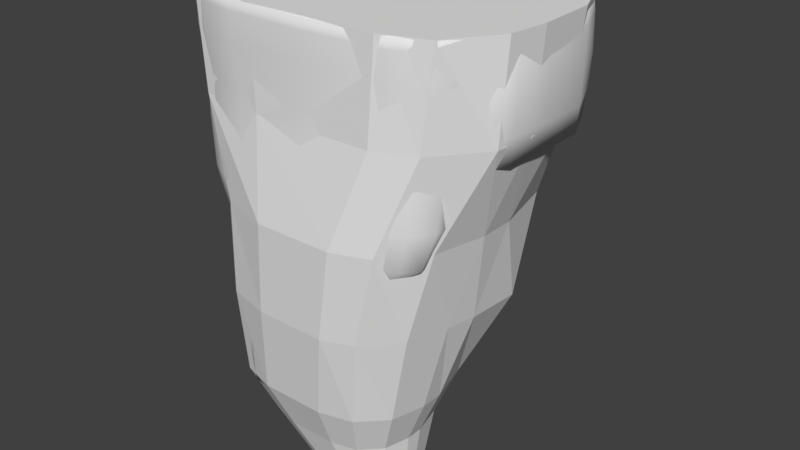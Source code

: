 # Source: RockPillarImproved.blend  (saved by Blender 2.79.0; exported with 4.5.12 LTS)
import bpy
from mathutils import Matrix  # noqa: F401  (used for matrix-valued properties, if any)

bpy.ops.wm.read_factory_settings(use_empty=True)
scene = bpy.context.scene
scene.name = 'Scene'

# ---- collections
col_collection_1 = bpy.data.collections.new('Collection 1'); scene.collection.children.link(col_collection_1)

# ---- world
world_world = bpy.data.worlds.new('World'); scene.world = world_world
world_world.color = (0.05088, 0.05088, 0.05088)
world_world.use_sun_shadow = False
world_world.sun_shadow_jitter_overblur = 0.0
world_world.cycles.sampling_method = 'MANUAL'

# ---- meshes
me_cube_014 = bpy.data.meshes.new('Cube.014')
me_cube_014.from_pydata([(1.235, -1.355, -10.73), (0.4031, -2.189, -10.73), (1.124, -1.773, -10.73), (0.8191, -2.078, -10.73), (1.899, -3.018, -2.623e-06), (3.77, -0.6646, -2.623e-06), (2.916, -2.666, -2.623e-06), (3.655, -1.565, -2.623e-06), (1.752, -3.055, -2.142), (3.631, -0.6929, -2.142), (2.655, -2.701, -2.142), (3.514, -1.598, -2.142), (1.007, -3.386, -4.283), (2.872, -0.9924, -4.283), (1.853, -3.066, -4.283), (2.599, -2.189, -4.283), (0.5986, -3.274, -6.425), (2.3, -1.309, -6.425), (1.307, -3.014, -6.425), (2.034, -2.3, -6.425), (1.746, -1.365, -8.575), (0.167, -2.945, -8.578), (1.534, -2.157, -8.575), (0.9557, -2.735, -8.576), (-0.3897, -2.191, -10.73), (-1.236, -1.332, -10.73), (-0.8285, -2.077, -10.73), (-1.128, -1.764, -10.73), (-3.634, -0.7652, -2.623e-06), (-1.138, -3.051, -2.623e-06), (-3.231, -2.341, -2.623e-06), (-2.77, -2.849, -2.623e-06), (-1.347, -2.947, -8.577), (-2.931, -1.316, -8.581), (-2.135, -2.723, -8.58), (-2.717, -2.128, -8.581), (-1.039, -3.274, -6.425), (-3.083, -1.251, -6.425), (-2.061, -3.01, -6.425), (-2.809, -2.272, -6.425), (-0.8306, -3.386, -4.283), (-3.64, -0.9218, -4.283), (-1.969, -3.056, -4.283), (-3.044, -2.154, -4.283), (-3.654, -0.754, -2.142), (-1.006, -3.085, -2.142), (-3.024, -2.372, -2.142), (-2.581, -2.884, -2.142), (-1.234, -0.7723, -10.74), (-0.4906, -0.02262, -10.73), (-1.132, -0.3961, -10.74), (-0.8713, -0.1231, -10.73), (-1.37, 3.288, -2.623e-06), (-3.476, 1.424, -2.608e-06), (-2.804, 2.797, -2.623e-06), (-3.128, 2.287, -2.623e-06), (-1.223, 2.795, -2.142), (-3.519, 1.14, -2.142), (-2.66, 2.44, -2.142), (-3.067, 1.999, -2.142), (-1.112, 2.806, -4.283), (-3.41, 0.6695, -4.283), (-2.141, 2.52, -4.283), (-3.055, 1.738, -4.283), (-1.313, 1.838, -6.425), (-3.083, 0.0679, -6.425), (-2.198, 1.601, -6.425), (-2.846, 0.9532, -6.425), (-2.927, -0.2675, -8.58), (-1.548, 1.151, -8.575), (-2.737, 0.4376, -8.58), (-2.229, 0.9547, -8.579), (0.2183, -0.02521, -10.73), (1.237, -1.069, -10.73), (0.7328, -0.1651, -10.73), (1.106, -0.5473, -10.73), (3.732, 0.7196, -2.623e-06), (0.7532, 3.307, -2.623e-06), (3.3, 1.753, -2.623e-06), (2.573, 2.698, -2.623e-06), (3.593, 0.4324, -2.142), (0.6033, 2.814, -2.142), (3.159, 1.471, -2.142), (2.428, 2.417, -2.142), (2.872, -0.1738, -4.283), (0.6407, 2.806, -4.283), (2.532, 1.316, -4.283), (1.855, 2.407, -4.283), (2.445, -0.6309, -6.425), (0.3941, 1.838, -6.425), (2.528, 0.6038, -6.425), (1.628, 1.508, -6.425), (-0.1955, 1.147, -8.577), (1.748, -0.8225, -8.575), (0.78, 0.8854, -8.576), (1.492, 0.1644, -8.575), (0.1258, -2.538, -9.632), (0.7212, -2.38, -9.633), (1.156, -1.945, -9.633), (1.315, -1.351, -9.633), (-1.009, -2.543, -9.636), (-1.62, -2.38, -9.637), (-2.057, -1.936, -9.642), (-2.22, -1.32, -9.643), (-1.155, 0.5438, -9.642), (-1.689, 0.4003, -9.641), (-2.072, 0.01269, -9.645), (-2.217, -0.5233, -9.644), (1.316, -0.9453, -9.633), (1.128, -0.2051, -9.635), (0.5943, 0.3387, -9.637), (-0.1417, 0.5387, -9.638), (2.865, -0.9035, -2.615e-06), (2.796, 0.6239, -2.615e-06), (1.32, -1.015, -2.615e-06), (1.132, 0.9397, -2.611e-06), (-1.241, -1.045, -2.619e-06), (-1.381, 1.135, -2.608e-06), (-2.665, -0.9418, -2.615e-06), (-2.691, 1.402, -2.604e-06), (0.6016, -0.5232, -10.72), (0.7682, -1.187, -10.72), (0.8192, -1.588, -10.72), (-0.1591, -0.5382, -10.72), (0.07896, -1.232, -10.71), (0.2067, -1.699, -10.72), (-0.7812, -0.5983, -10.72), (-0.7136, -1.268, -10.71), (-0.6404, -1.759, -10.73)], [], [(64, 60, 85, 89), (44, 28, 53, 57), (60, 56, 81, 85), (84, 80, 9, 13), (8, 4, 29, 45), (69, 64, 89, 92), (80, 76, 5, 9), (93, 88, 17, 20), (88, 84, 13, 17), (56, 52, 77, 81), (33, 37, 65, 68), (37, 41, 61, 65), (41, 44, 57, 61), (96, 21, 32, 100), (21, 16, 36, 32), (16, 12, 40, 36), (12, 8, 45, 40), (96, 1, 3, 97), (97, 3, 2, 98), (98, 2, 0, 99), (4, 8, 10, 6), (6, 10, 11, 7), (7, 11, 9, 5), (8, 12, 14, 10), (10, 14, 15, 11), (11, 15, 13, 9), (12, 16, 18, 14), (14, 18, 19, 15), (15, 19, 17, 13), (16, 21, 23, 18), (18, 23, 22, 19), (19, 22, 20, 17), (75, 120, 72, 74), (45, 29, 31, 47), (47, 31, 30, 46), (46, 30, 28, 44), (100, 32, 34, 101), (101, 34, 35, 102), (102, 35, 33, 103), (32, 36, 38, 34), (34, 38, 39, 35), (35, 39, 37, 33), (36, 40, 42, 38), (38, 42, 43, 39), (39, 43, 41, 37), (40, 45, 47, 42), (42, 47, 46, 43), (43, 46, 44, 41), (108, 93, 20, 99), (104, 49, 51, 105), (105, 51, 50, 106), (106, 50, 48, 107), (52, 56, 58, 54), (54, 58, 59, 55), (55, 59, 57, 53), (56, 60, 62, 58), (58, 62, 63, 59), (59, 63, 61, 57), (60, 64, 66, 62), (62, 66, 67, 63), (63, 67, 65, 61), (64, 69, 71, 66), (66, 71, 70, 67), (67, 70, 68, 65), (103, 33, 68, 107), (108, 73, 75, 109), (109, 75, 74, 110), (110, 74, 72, 111), (76, 80, 82, 78), (78, 82, 83, 79), (79, 83, 81, 77), (80, 84, 86, 82), (82, 86, 87, 83), (83, 87, 85, 81), (84, 88, 90, 86), (86, 90, 91, 87), (87, 91, 89, 85), (88, 93, 95, 90), (90, 95, 94, 91), (91, 94, 92, 89), (104, 69, 92, 111), (49, 104, 111, 72), (94, 110, 111, 92), (95, 109, 110, 94), (93, 108, 109, 95), (25, 103, 107, 48), (70, 106, 107, 68), (71, 105, 106, 70), (69, 104, 105, 71), (73, 108, 99, 0), (27, 102, 103, 25), (26, 101, 102, 27), (24, 100, 101, 26), (22, 98, 99, 20), (23, 97, 98, 22), (21, 96, 97, 23), (1, 96, 100, 24), (5, 112, 6, 7), (112, 114, 4, 6), (114, 116, 29, 4), (116, 118, 31, 29), (118, 28, 30, 31), (76, 113, 112, 5), (113, 115, 114, 112), (115, 117, 116, 114), (117, 119, 118, 116), (119, 53, 28, 118), (78, 79, 113, 76), (79, 77, 115, 113), (77, 52, 117, 115), (52, 54, 119, 117), (54, 55, 53, 119), (120, 123, 49, 72), (123, 126, 51, 49), (126, 48, 50, 51), (73, 121, 120, 75), (121, 124, 123, 120), (124, 127, 126, 123), (127, 25, 48, 126), (0, 122, 121, 73), (122, 125, 124, 121), (125, 128, 127, 124), (128, 27, 25, 127), (2, 3, 122, 0), (3, 1, 125, 122), (1, 24, 128, 125), (24, 26, 27, 128)])
me_cube_014.use_remesh_preserve_volume = False
me_cube_014.use_remesh_preserve_attributes = False
me_cube_014.use_mirror_vertex_groups = False
me_cube_014.update()
me_cube_005 = bpy.data.meshes.new('Cube.005')
me_cube_005.from_pydata([(1.083, 0.6142, -6.461), (1.322, -0.07768, -6.471), (1.489, 0.1882, -6.336), (0.7256, -1.745, -3.292), (0.5058, -1.645, -4.836), (0.5161, 1.341, -3.26), (0.3943, 1.312, -4.813), (2.321, 1.1, -3.543), (1.813, 1.102, -5.084), (1.131, -1.689, -2.037), (2.61, 1.124, -2.279), (0.8439, 1.327, -2.005), (1.16, 1.215, -6.324), (0.4546, 0.0003377, -6.181), (1.026, 1.877, -4.968), (1.308, 1.744, -3.396), (1.11, -2.198, -4.99), (1.595, -2.087, -3.427), (1.974, -2.048, -2.167), (1.623, 1.749, -2.137), (0.7184, -1.48, -6.273), (0.6351, 1.281, -6.253), (2.115, -0.9161, -5.116), (1.723, -1.899, -5.078), (2.643, -0.9957, -3.579), (2.26, -1.811, -3.527), (2.593, -1.808, -2.263), (2.959, -1.022, -2.315), (0.4114, -1.533, -5.559), (1.441, -1.116, -6.349), (0.3127, 1.274, -5.538), (1.131, -1.517, -6.344), (1.645, 1.098, -5.754), (0.5423, -1.803, -4.047), (0.3915, 1.354, -4.017), (2.033, 1.113, -4.311), (1.453, 1.671, -5.037), (1.826, 1.566, -3.477), (0.3515, -0.188, -4.799), (0.5077, -0.2132, -3.258), (0.7616, -2.161, -4.91), (1.15, -2.152, -3.356), (1.241, -1.707, -1.829), (0.932, 1.373, -1.797), (0.8262, -0.2161, -2.004), (2.622, 1.16, -2.067), (1.151, 1.777, -2.06), (2.52, 1.115, -2.834), (0.9464, -1.704, -2.584), (0.6696, 1.341, -2.552), (1.301, -1.393, -6.348), (1.518, -0.5863, -6.345), (0.633, 1.836, -4.881), (0.8359, 1.786, -3.317), (1.538, -2.097, -2.099), (2.13, 1.59, -2.215), (1.645, 1.776, -1.927), (1.99, -2.052, -1.956), (1.311, -2.193, -4.188), (0.9398, -2.05, -5.74), (1.114, 1.793, -4.161), (0.9002, 1.823, -5.715), (0.8858, 1.315, -6.308), (1.854, -2.054, -2.718), (1.507, 1.755, -2.688), (0.9302, -1.527, -6.33), (1.85, -0.8228, -5.773), (1.949, -1.546, -5.103), (1.488, -1.855, -5.77), (2.382, -1.015, -4.349), (2.507, -1.542, -3.56), (1.998, -1.901, -4.291), (2.815, -1.556, -2.296), (2.977, -1.036, -2.103), (2.595, -1.856, -2.05), (2.499, -1.795, -2.818), (2.869, -1.01, -2.871), (1.379, 0.8478, -6.331), (1.455, -2.098, -5.043), (0.4875, 0.949, -6.188), (2.084, 0.09339, -5.107), (1.96, -1.966, -3.482), (2.616, 0.04992, -3.574), (2.932, 0.04757, -2.31), (2.317, -1.945, -2.22), (1.233, -2.027, -5.762), (2.724, -1.54, -2.851), (2.823, -1.607, -2.083), (2.207, -1.606, -4.326), (1.709, -1.497, -5.774), (1.021, 1.791, -2.609), (2.324, -1.984, -2.008), (0.5626, -1.096, -6.204), (0.5279, 1.773, -5.632), (0.6638, 1.818, -4.076), (2.357, 0.04095, -4.343), (2.952, 0.07374, -2.098), (1.201, 1.797, -1.851), (2.212, -1.939, -2.773), (2.142, 1.634, -2.004), (0.9195, -0.2011, -1.798), (1.57, -2.094, -1.89), (0.8935, -2.241, -4.113), (0.6322, -1.995, -5.658), (0.3762, -0.2416, -4.013), (0.28, -0.05895, -5.531), (1.632, 1.616, -4.245), (1.313, 1.664, -5.74), (2.841, 0.04789, -2.865), (1.677, -2.071, -4.246), (0.6557, -0.2179, -2.551), (1.813, 0.2198, -5.76), (1.405, -2.113, -2.648), (2.029, 1.583, -2.768), (0.6651, -0.2069, -6.383), (0.8206, -1.171, -6.428), (0.7545, 0.6349, -6.419), (1.296, -0.9609, -6.465), (1.08, -1.23, -6.49), (1.19, -1.161, -6.484), (1.345, -0.5801, -6.459), (0.9159, 0.6962, -6.453), (0.9727, -1.225, -6.473), (1.232, 0.3589, -6.467), (0.6609, 0.3836, -6.383), (0.7299, -0.8611, -6.39), (1.032, 0.2662, -6.555), (1.178, -0.1568, -6.567), (0.7903, -0.3075, -6.511), (0.8738, -0.9648, -6.515), (0.7955, 0.3383, -6.514), (1.171, -0.8317, -6.569), (1.039, -0.973, -6.576), (1.117, -0.9903, -6.575), (1.198, -0.5332, -6.558), (0.9036, 0.3427, -6.548), (0.9703, -0.951, -6.551), (1.144, 0.1325, -6.558), (0.7747, 0.1312, -6.507), (0.8273, -0.7549, -6.503), (1.042, -0.04315, -6.571), (0.9052, 0.05999, -6.558), (1.053, -0.4349, -6.574), (0.9167, -0.3615, -6.559), (1.041, -0.7531, -6.586), (0.9306, -0.7262, -6.554), (1.461, -1.404, -1.86), (1.229, 0.9822, -1.835), (2.538, 0.8183, -2.043), (1.785, 1.307, -1.934), (2.064, -1.675, -1.958), (2.792, -0.8867, -2.07), (2.521, -1.523, -2.03), (2.692, -1.329, -2.055), (2.316, -1.622, -1.998), (2.777, -0.02477, -2.066), (1.415, 1.321, -1.876), (2.171, 1.193, -1.994), (1.149, -0.2394, -1.836), (1.738, -1.706, -1.907), (1.692, -1.019, -1.898), (1.541, 0.4777, -1.883), (2.419, 0.3801, -2.012), (1.957, 0.687, -1.945), (2.109, -1.193, -1.959), (2.544, -0.6982, -2.03), (2.391, -1.097, -2.004), (2.5, -0.9754, -2.02), (2.265, -1.159, -1.984), (2.547, -0.1514, -2.027), (1.724, 0.6981, -1.908), (2.196, 0.6149, -1.982), (1.414, -0.2873, -1.883), (1.907, -1.213, -1.927), (-0.759, -2.211, -10.69), (-1.312, -1.666, -10.7), (-1.88, -1.489, -8.35), (-1.315, -2.042, -8.35), (-1.727, -1.71, -9.534), (-1.166, -2.261, -9.533), (0.1157, -0.02489, -10.7), (0.8848, -0.8247, -10.69), (0.7992, -0.1752, -8.35), (0.01304, 0.6369, -8.35), (0.1968, 0.4369, -9.534), (0.9771, -0.3719, -9.532), (-1.31, -0.936, -10.7), (-0.397, -0.02222, -10.7), (-1.04, -0.2898, -10.7), (-0.9616, 0.6371, -8.35), (-1.88, -0.2889, -8.35), (-1.611, 0.3659, -8.35), (-1.727, -0.484, -9.534), (-0.8078, 0.44, -9.535), (-1.457, 0.1694, -9.535), (0.8773, -1.182, -10.69), (-0.1522, -2.207, -10.69), (0.5729, -1.907, -10.69), (-0.2431, -2.042, -8.35), (0.7991, -0.9977, -8.35), (0.4939, -1.736, -8.35), (0.9696, -1.221, -9.533), (-0.0675, -2.257, -9.533), (0.6646, -1.954, -9.532), (-0.5854, -0.1897, -8.354), (-0.466, -1.315, -8.354), (-0.155, -0.8045, -10.7), (-0.2476, -1.511, -10.7), (-1.283, -2.227, -8.94), (-1.878, -1.644, -8.941), (0.9658, -0.2428, -8.94), (0.1385, 0.6133, -8.941), (-0.9062, 0.6133, -8.942), (-1.591, 0.3275, -8.942), (-1.876, -0.3626, -8.942), (-0.1358, -2.227, -8.939), (0.6415, -1.904, -8.939), (0.9644, -1.126, -8.939), (-0.9121, -2.153, -10.14), (-1.431, -1.643, -10.14), (0.8429, -0.6361, -10.13), (0.1214, 0.1127, -10.14), (-0.5756, 0.1128, -10.14), (-1.176, -0.1372, -10.14), (-1.427, -0.7408, -10.14), (-0.1256, -2.153, -10.13), (0.5556, -1.871, -10.13), (0.8405, -1.19, -10.13), (-3.343, 1.151, -1.263), (-3.159, 1.543, -0.05099), (0.8286, -0.3018, -2.193), (0.3736, -1.201, -2.219), (0.7448, -1.079, -2.164), (0.7084, -1.252, -0.05099), (1.237, -0.543, -0.05099), (1.082, -1.044, -0.05099), (0.2384, 2.957, -2.229), (0.762, 1.887, -2.179), (0.6603, 2.852, -2.193), (1.237, 2.616, -0.05099), (0.7084, 3.325, -0.05099), (1.082, 3.117, -0.05099), (-0.5963, -1.088, -2.047), (-2.11, -1.081, -1.587), (-2.043, -1.059, -0.05099), (-0.1054, -1.059, -0.05099), (-3.033, -1.16, -1.304), (-3.444, -0.3388, -1.289), (-3.386, -1.222, -1.212), (-3.472, -0.9698, -1.26), (-3.381, -0.5859, -0.05099), (-2.887, -1.18, -0.05099), (-3.315, -0.9092, -0.05099), (-3.134, -1.127, -0.05099), (-2.921, 2.141, -1.482), (-1.79, 2.68, -1.753), (-0.6364, 2.872, -2.045), (-0.3139, 3.316, -0.05099), (-1.445, 3.283, -0.05099), (-2.634, 2.845, -0.05099), (-3.336, 1.417, -0.3989), (-3.49, 1.458, -0.8515), (1.22, 2.545, -0.7195), (1.113, 2.545, -1.582), (0.9521, 3.065, -1.582), (1.059, 3.065, -0.7195), (0.5641, 3.28, -1.582), (0.671, 3.28, -0.7195), (0.671, -1.468, -0.7193), (0.5641, -1.468, -1.582), (0.9521, -1.252, -1.582), (1.059, -1.252, -0.7193), (1.113, -0.7326, -1.582), (1.22, -0.7326, -0.7193), (-2.184, -1.268, -0.4809), (-2.291, -1.268, -1.066), (-0.2801, -1.268, -1.582), (-0.1732, -1.268, -0.7193), (-3.166, -1.394, -0.8515), (-3.059, -1.394, -0.3973), (-3.315, -1.338, -0.394), (-3.422, -1.338, -0.8515), (-3.503, -1.113, -0.3938), (-3.61, -1.113, -0.8515), (-3.571, -0.7771, -0.3943), (-3.678, -0.7771, -0.8515), (-2.786, 2.773, -0.4719), (-2.893, 2.773, -1.034), (-1.56, 3.236, -0.5478), (-1.654, 3.224, -1.217), (-0.3896, 3.27, -0.6301), (-0.4965, 3.27, -1.399), (-2.496, 1.287, -0.05099), (0.1884, -0.6615, -0.05099), (0.5558, -0.169, -0.05099), (0.4482, -0.5173, -0.05099), (0.5558, 2.026, -0.05099), (0.1884, 2.519, -0.05099), (0.4482, 2.374, -0.05099), (-1.724, -0.5274, -0.05099), (-0.3771, -0.5274, -0.05099), (-2.653, -0.1989, -0.05099), (-2.31, -0.612, -0.05099), (-2.607, -0.4236, -0.05099), (-2.481, -0.5748, -0.05099), (-0.5233, 2.514, -0.05099), (-1.328, 2.52, -0.05099), (-2.121, 2.184, -0.05099), (-2.875, 0.4476, -1.56), (-1.981, 1.286, -1.843), (-0.681, 1.654, -2.162), (0.2628, 1.804, -2.328), (-3.009, -0.6175, -1.486), (-2.061, -0.2965, -1.801), (-0.6596, -0.1672, -2.191), (0.3661, -0.2677, -2.359), (0.943, -2.67, -5.272), (-0.02902, -2.864, -5.232), (0.2964, -2.984, -5.058), (-2.563, -1.372, -1.766), (-2.187, -1.645, -3.71), (2.371, -1.373, -1.766), (2.038, -1.69, -3.71), (1.871, -2.966, -1.765), (1.595, -3.098, -3.701), (-2.617, -1.335, -0.2506), (2.075, -2.985, -0.2497), (2.544, -1.335, -0.2493), (1.653, -2.733, -5.108), (0.1229, -2.01, -5.109), (2.796, -2.375, -3.722), (2.959, -2.169, -1.765), (-3.033, -2.232, -3.72), (-3.169, -2.115, -1.764), (-3.287, -2.102, -0.2508), (3.205, -2.16, -0.2503), (-1.818, -2.195, -5.144), (1.773, -2.248, -5.141), (-1.23, -3.191, -3.692), (-2.59, -2.811, -3.714), (-1.488, -3.048, -1.765), (-2.769, -2.702, -1.764), (-2.921, -2.701, -0.2488), (-1.603, -3.068, -0.2505), (-1.857, -1.783, -4.554), (-1.394, -2.88, -5.079), (1.796, -1.824, -4.553), (-1.895, -2.579, -5.132), (1.476, -3.061, -4.502), (-2.517, -1.448, -2.637), (2.207, -1.464, -2.639), (1.725, -3.016, -2.646), (2.441, -2.793, -3.716), (2.642, -2.618, -1.765), (-0.09357, -1.567, -3.689), (-0.1064, -1.272, -1.766), (-2.968, -1.881, -3.714), (-3.241, -1.712, -1.765), (-2.648, -1.341, -0.03188), (2.621, -1.342, -0.03188), (-0.08944, -1.23, -0.2505), (2.138, -2.968, -0.03188), (3.286, -1.695, -0.2505), (2.055, -3.008, -0.8286), (-2.638, -1.312, -0.8288), (2.563, -1.313, -0.829), (-1.745, -2.74, -5.104), (-0.7116, -2.974, -5.061), (2.779, -1.964, -3.717), (3.058, -1.72, -1.766), (-3.342, -1.687, -0.2508), (2.898, -2.625, -0.2493), (3.251, -2.153, -0.03188), (-3.294, -2.092, -0.03188), (-3.153, -2.141, -2.643), (-2.566, -2.269, -4.62), (2.812, -2.228, -2.643), (2.467, -2.414, -4.604), (1.8, -2.487, -5.145), (-3.294, -2.102, -0.8282), (3.21, -2.16, -0.8288), (-1.895, -2.394, -5.156), (-1.032, -3.147, -4.483), (-2.107, -3.036, -3.706), (-2.35, -2.78, -4.546), (-1.453, -3.103, -2.644), (-2.354, -2.906, -1.764), (-2.751, -2.727, -2.645), (-2.505, -2.916, -0.2487), (-1.625, -3.047, -0.03188), (-3.001, -2.675, -0.03188), (-2.897, -2.725, -0.8284), (-1.582, -3.094, -0.8286), (1.161, -2.915, -5.075), (-2.874, -2.548, -3.724), (1.353, -2.087, -5.11), (0.1753, -3.206, -3.682), (-3.0, -2.439, -1.764), (0.183, -3.079, -1.765), (0.2249, -3.101, -0.2502), (-3.136, -2.432, -0.2496), (-2.556, -2.54, -4.586), (-2.476, -2.942, -0.8285), (-2.59, -2.89, -0.03188), (-2.323, -2.942, -2.645), (-1.899, -2.997, -4.508), (3.306, -1.682, -0.8289), (-3.2, -2.412, -0.03188), (-1.309, -2.059, -5.11), (2.428, -2.06, -4.598), (2.881, -1.784, -2.641), (0.119, -3.133, -2.645), (0.2708, -3.086, -0.03188), (3.32, -1.694, -0.03188), (-3.123, -2.445, -0.8282), (2.975, -2.613, -0.03188), (-0.06508, -1.247, -0.03188), (-3.336, -1.686, -0.03188), (-3.197, -1.755, -2.64), (-2.473, -1.978, -4.603), (-0.1722, -1.359, -2.638), (0.06625, -1.729, -4.552), (2.508, -2.674, -2.644), (2.233, -2.785, -4.551), (0.2225, -3.127, -0.8286), (-2.991, -2.464, -2.644), (-0.09127, -1.205, -0.8291), (0.3239, -3.16, -4.477), (-3.363, -1.674, -0.8284), (2.881, -2.637, -0.8287), (-0.1591, -2.214, -5.275), (-1.474, -2.324, -5.283), (1.031, -2.343, -5.31), (-1.211, -2.785, -5.221), (-1.571, -2.577, -5.291), (-1.471, -2.681, -5.259), (-0.7003, -2.844, -5.201), (1.087, -2.512, -5.304), (-1.577, -2.473, -5.302), (0.5677, -2.796, -5.243), (0.6883, -2.228, -5.297), (-1.057, -2.244, -5.269), (0.4767, -2.623, -5.382), (-0.124, -2.752, -5.376), (-0.3115, -2.345, -5.404), (-1.224, -2.399, -5.368), (0.6245, -2.385, -5.408), (-1.073, -2.705, -5.368), (-1.256, -2.57, -5.398), (-1.269, -2.642, -5.373), (-0.6429, -2.738, -5.336), (0.6233, -2.501, -5.421), (-1.234, -2.5, -5.396), (0.2691, -2.721, -5.349), (0.3023, -2.357, -5.381), (-0.9545, -2.358, -5.384), (0.04733, -2.622, -5.405), (0.2042, -2.49, -5.42), (-0.51, -2.613, -5.402), (-0.4026, -2.479, -5.438), (-0.9617, -2.587, -5.417), (-0.9274, -2.473, -5.419), (-2.145, -1.548, -0.03188), (1.938, -1.549, -0.03188), (1.566, -2.797, -0.03188), (2.448, -2.172, -0.03188), (-2.652, -2.125, -0.03188), (-1.356, -2.857, -0.03188), (-2.423, -2.572, -0.03188), (-2.103, -2.737, -0.03188), (-2.578, -2.37, -0.03188), (0.1168, -2.887, -0.03188), (2.498, -1.819, -0.03188), (2.227, -2.525, -0.03188), (-0.1474, -1.476, -0.03188), (-2.682, -1.813, -0.03188), (-1.506, -1.805, -0.03188), (1.055, -1.805, -0.03188), (0.8315, -2.585, -0.03188), (1.385, -2.194, -0.03188), (-1.829, -2.165, -0.03188), (-1.016, -2.623, -0.03188), (-1.686, -2.444, -0.03188), (-1.485, -2.548, -0.03188), (-1.782, -2.318, -0.03188), (-0.08199, -2.641, -0.03188), (1.42, -1.974, -0.03188), (1.246, -2.415, -0.03188), (-0.2501, -1.76, -0.03188), (-1.85, -1.97, -0.03188), (1.363, 2.722, -2.594), (1.386, 2.729, -0.04886), (3.517, -1.156, -2.594), (3.111, -1.67, -2.594), (3.151, -1.65, -0.04886), (3.584, -1.116, -0.04886), (2.562, 2.504, -2.594), (3.561, 0.9256, -2.594), (3.608, 0.9359, -0.04886), (2.583, 2.539, -0.04886), (2.155, -1.364, -2.594), (1.252, 0.8186, -2.594), (1.464, -0.6538, -2.594), (1.282, 0.8452, -0.04886), (2.049, -1.436, -0.04886), (1.318, -0.7293, -0.04886), (1.198, 3.042, -1.233), (3.733, -1.411, -1.233), (3.251, -1.909, -1.233), (2.561, 2.756, -1.233), (3.745, 0.7285, -1.233), (1.962, -1.738, -1.233), (1.107, -1.02, -1.233), (1.084, 0.7308, -1.233), (1.275, 2.913, -0.4496), (3.353, -1.515, -2.594), (3.669, -1.283, -0.4479), (3.415, -1.481, -0.04886), (3.184, -1.813, -1.975), (3.186, 1.766, -2.594), (2.574, 2.665, -0.4483), (3.221, 1.808, -0.04886), (3.665, 0.8193, -1.975), (1.918, 2.729, -0.04886), (1.899, 2.716, -2.594), (3.559, -0.245, -2.594), (3.621, -0.2423, -0.04886), (1.777, -1.049, -2.594), (1.993, -1.587, -0.4477), (1.635, -1.131, -0.04886), (1.254, -0.8457, -1.975), (1.334, -0.0141, -2.594), (1.228, -0.06806, -0.04886), (1.166, 0.781, -1.975), (2.653, -1.552, -2.594), (1.249, 1.936, -2.594), (1.287, 1.96, -0.04886), (2.62, -1.576, -0.04886), (1.263, 2.91, -1.975), (3.632, -1.304, -1.975), (3.212, -1.797, -0.4479), (2.561, 2.662, -1.975), (3.692, 0.8471, -0.4478), (2.026, -1.568, -1.975), (1.186, -0.8633, -0.448), (1.169, 0.8255, -0.448), (1.016, -0.2834, -1.233), (1.478, -1.431, -1.233), (1.815, 2.989, -1.233), (3.3, 1.794, -1.233), (1.098, 2.075, -1.233), (3.535, -1.739, -1.233), (3.768, -0.4806, -1.233), (2.632, -1.845, -1.233), (2.623, -1.712, -1.975), (3.667, -0.3538, -1.975), (3.446, -1.641, -1.975), (1.167, 2.002, -1.975), (3.245, 1.794, -1.975), (1.863, 2.863, -0.4482), (1.602, -1.246, -1.975), (1.164, -0.1244, -1.975), (1.104, -0.1276, -0.4478), (1.536, -1.27, -0.4477), (1.853, 2.86, -1.975), (3.264, 1.821, -0.4474), (1.188, 2.027, -0.4481), (3.48, -1.622, -0.4477), (3.7, -0.333, -0.4475), (2.624, -1.713, -0.4476), (2.58, -1.235, -2.594), (2.507, -0.702, -2.594), (2.473, 0.2211, -2.594), (2.442, 1.089, -2.594), (2.197, 1.995, -2.594), (1.626, -0.4356, -0.04886), (2.155, -0.7949, -0.04886), (2.809, -1.143, -0.04886), (1.775, 0.6007, -0.04886), (2.389, 0.4607, -0.04886), (2.991, -0.2253, -0.04886), (1.882, 1.864, -0.04886), (2.592, 1.689, -0.04886), (3.208, 1.129, -0.04886), (-0.5517, 1.317, -8.776), (-0.5292, 1.323, -6.054), (1.475, -1.618, -8.776), (1.053, -1.962, -8.776), (1.14, -1.942, -6.054), (1.551, -1.598, -6.054), (0.5493, 0.9766, -8.776), (1.484, -0.59, -8.776), (1.535, -0.592, -6.054), (0.5711, 0.9798, -6.054), (0.1681, -1.679, -8.776), (-0.7255, -0.09955, -8.776), (-0.4889, -1.084, -8.776), (-0.6684, -0.07399, -6.054), (0.255, -1.659, -6.054), (-0.4106, -1.062, -6.054), (-0.703, 1.644, -7.415), (1.685, -1.774, -7.415), (1.211, -2.168, -7.415), (0.5877, 1.238, -7.415), (1.697, -0.6071, -7.415), (0.1777, -1.835, -7.415), (-0.5847, -1.153, -7.415), (-0.8663, -0.02693, -7.415), (-0.6314, 1.512, -6.673), (1.3, -1.845, -8.776), (1.627, -1.696, -6.673), (1.383, -1.824, -6.054), (1.139, -2.078, -8.158), (1.069, 0.2192, -8.776), (0.5822, 1.129, -6.673), (1.104, 0.2185, -6.054), (1.605, -0.6059, -8.158), (-0.01885, 1.289, -6.054), (-0.03773, 1.285, -8.776), (1.538, -1.161, -8.776), (1.602, -1.153, -6.054), (-0.1902, -1.408, -8.776), (0.2147, -1.754, -6.673), (-0.1067, -1.387, -6.054), (-0.5466, -1.125, -8.158), (-0.6394, -0.6351, -8.776), (-0.5702, -0.6098, -6.054), (-0.8052, -0.06914, -8.158), (0.6215, -1.859, -8.776), (-0.6975, 0.6642, -8.776), (-0.6585, 0.6804, -6.054), (0.7092, -1.839, -6.054), (-0.643, 1.509, -8.158), (1.586, -1.708, -8.158), (1.186, -2.067, -6.673), (0.5708, 1.127, -8.158), (1.633, -0.6076, -6.673), (0.1672, -1.765, -8.158), (-0.5037, -1.113, -6.673), (-0.7737, -0.05473, -6.673), (-0.7536, -0.628, -7.415), (-0.2297, -1.518, -7.415), (-0.09175, 1.564, -7.415), (1.188, 0.3379, -7.415), (-0.8376, 0.8585, -7.415), (1.481, -2.02, -7.415), (1.743, -1.242, -7.415), (0.7046, -2.036, -7.415), (0.6621, -1.953, -8.158), (1.643, -1.204, -8.158), (1.392, -1.938, -8.158), (-0.7726, 0.7659, -8.158), (1.131, 0.2817, -8.158), (-0.05654, 1.434, -6.673), (-0.214, -1.467, -8.158), (-0.702, -0.6323, -8.158), (-0.6642, -0.6185, -6.673), (-0.1684, -1.455, -6.673), (-0.06684, 1.432, -8.158), (1.15, 0.2813, -6.673), (-0.7514, 0.7747, -6.673), (1.437, -1.926, -6.673), (1.678, -1.199, -6.673), (0.7099, -1.942, -6.673), (0.5671, -1.631, -8.776), (0.5041, -1.322, -8.776), (0.4561, -0.8339, -8.776), (0.3792, -0.2471, -8.776), (0.1682, 0.5662, -8.776), (-0.1423, -0.9261, -6.054), (0.3493, -1.243, -6.054), (0.8926, -1.565, -6.054), (-0.1464, -0.3215, -6.054), (0.4444, -0.6555, -6.054), (1.039, -1.142, -6.054), (-0.1143, 0.529, -6.054), (0.5088, 0.1869, -6.054), (1.104, -0.4776, -6.054), (-2.904, -1.696, -4.378), (-2.337, -1.823, -1.718), (-2.32, 1.827, -4.323), (-1.529, 1.711, -4.507), (-1.045, 1.626, -1.827), (-1.823, 1.734, -1.645), (-3.785, -0.5919, -4.121), (-3.313, 1.171, -4.134), (-2.768, 1.072, -1.467), (-3.214, -0.7174, -1.462), (-0.8292, 0.8173, -4.713), (-1.36, -0.9205, -4.685), (-0.6781, -0.09445, -4.795), (-0.8488, -1.032, -2.012), (-0.3454, 0.7333, -2.032), (-0.1872, -0.1872, -2.116), (-2.752, -2.099, -3.037), (-2.102, 2.026, -2.964), (-1.206, 1.9, -3.173), (-3.778, -0.8002, -2.736), (-3.23, 1.282, -2.749), (-0.3914, 0.8555, -3.412), (-0.2083, -0.1975, -3.509), (-0.976, -1.151, -3.387), (-2.542, -1.995, -2.316), (-1.911, 1.834, -4.414), (-1.95, 1.891, -2.243), (-1.424, 1.745, -1.735), (-1.376, 1.822, -3.901), (-3.631, 0.3148, -4.107), (-3.505, -0.773, -2.034), (-3.071, 0.2024, -1.445), (-3.294, 1.246, -3.499), (-2.863, -1.391, -1.577), (-3.437, -1.262, -4.235), (-2.825, 1.582, -4.222), (-2.305, 1.487, -1.55), (-0.6957, 0.3546, -4.767), (-0.3466, 0.7942, -2.663), (-0.2092, 0.2672, -2.087), (-0.44, -0.1465, -4.216), (-0.9424, -0.5054, -4.757), (-0.4442, -0.6071, -2.081), (-1.166, -1.036, -4.1), (-1.155, 1.297, -4.614), (-2.121, -1.391, -4.539), (-1.581, -1.511, -1.872), (-0.6714, 1.214, -1.933), (-2.852, -1.925, -3.767), (-2.22, 1.942, -3.704), (-1.112, 1.776, -2.438), (-3.817, -0.704, -3.484), (-2.996, 1.192, -2.045), (-0.6104, 0.8399, -4.126), (-0.1724, -0.1969, -2.755), (-0.8878, -1.097, -2.642), (-0.525, -0.6721, -3.463), (-0.2485, 0.3233, -3.473), (-3.346, -1.557, -2.874), (-3.576, 0.2633, -2.725), (-1.854, -1.7, -3.218), (-1.643, 2.021, -3.068), (-2.674, 1.728, -2.851), (-0.7772, 1.408, -3.296), (-0.9733, 1.359, -4.016), (-2.764, 1.663, -3.596), (-1.788, 1.935, -3.802), (-2.0, -1.549, -3.939), (-3.622, 0.2917, -3.475), (-3.097, -1.483, -2.164), (-0.4778, 0.3413, -4.182), (-0.7406, -0.5895, -4.172), (-0.4689, -0.645, -2.712), (-0.2124, 0.2936, -2.72), (-3.409, -1.413, -3.614), (-3.317, 0.2304, -2.023), (-1.705, -1.615, -2.485), (-1.522, 1.887, -2.34), (-2.481, 1.611, -2.139), (-0.7097, 1.313, -2.554), (-1.313, 1.107, -4.588), (-1.539, 0.8561, -4.55), (-1.953, 0.5026, -4.476), (-2.429, 0.06186, -4.392), (-2.976, -0.6329, -4.305), (-0.6107, -0.05923, -2.014), (-0.8461, 0.5404, -1.929), (-1.134, 1.184, -1.83), (-1.184, -0.453, -1.906), (-1.512, 0.2371, -1.795), (-1.699, 1.029, -1.711), (-2.032, -0.9766, -1.742), (-2.388, -0.2554, -1.624), (-2.406, 0.6521, -1.571), (-0.06701, 0.7822, -2.435), (-1.311, 1.334, -2.114), (0.07351, 0.5379, -6.109), (0.5709, 1.107, -5.971), (0.3805, 1.024, -6.216), (-1.261, 2.493, -5.684), (-1.683, 2.012, -5.929), (-1.444, 2.326, -5.925), (-1.028, -1.336, -4.916), (-0.784, -0.7374, -5.553), (-1.127, -1.303, -5.256), (-2.931, 0.148, -5.205), (-3.069, -0.2072, -4.635), (-3.088, -0.1293, -4.97), (0.6573, 1.259, -5.157), (0.7141, 1.711, -3.88), (-0.5949, 2.707, -3.52), (-1.118, 2.476, -5.013), (0.7801, 2.038, -3.119), (0.555, 1.611, -2.61), (0.8303, 2.171, -2.839), (0.7902, 2.004, -2.726), (-0.4211, 2.587, -2.381), (-0.3194, 2.879, -2.898), (-0.3112, 2.77, -2.506), (-0.2739, 2.877, -2.696), (-0.4026, 0.07274, -2.755), (-0.7289, -0.6109, -3.401), (-0.8978, -1.071, -4.217), (-2.789, -0.07996, -3.849), (-2.47, 0.1075, -3.087), (-1.961, 0.5767, -2.435), (-0.8689, 1.147, -2.111), (-0.4631, 0.8609, -2.148), (-2.274, -0.303, -5.405), (-1.591, -0.8082, -5.529), (-1.753, -1.096, -5.286), (-2.436, -0.5906, -5.162), (-1.734, -1.177, -4.938), (-2.416, -0.6715, -4.813), (-0.5404, 2.13, -5.903), (0.142, 1.625, -6.027), (-0.04768, 1.451, -6.276), (-0.7301, 1.957, -6.152), (-0.2964, 1.126, -6.281), (-0.9788, 1.631, -6.157), (-0.04513, 2.506, -3.596), (0.4417, 2.156, -3.658), (0.2906, 1.607, -5.33), (-0.3918, 2.112, -5.206), (0.5655, 2.463, -2.962), (0.1597, 2.749, -2.925), (0.2068, 2.747, -2.715), (0.6126, 2.461, -2.751), (0.1682, 2.636, -2.518), (0.574, 2.35, -2.555), (0.05418, 2.446, -2.389), (0.46, 2.16, -2.425), (-1.474, 0.3062, -2.466), (-0.9995, -0.03463, -2.524), (-1.933, -0.2354, -3.164), (-1.389, -0.631, -3.245), (-2.195, -0.4847, -3.977), (-1.582, -0.9351, -4.079), (-1.388, 1.402, -2.668), (-1.354, 2.207, -5.148), (-1.647, 1.872, -5.319), (-1.481, 2.091, -5.316), (-2.515, 0.5773, -4.815), (-2.61, 0.3305, -4.419), (-2.623, 0.3846, -4.652), (-0.8911, 2.355, -3.645), (-1.254, 2.195, -4.682), (-0.7702, 2.272, -2.853), (-0.6996, 2.475, -3.212), (-0.6939, 2.399, -2.94), (-0.668, 2.473, -3.072), (-2.416, 0.4189, -3.873), (-2.194, 0.5492, -3.344), (-1.84, 0.8752, -2.89), (0.3048, 0.9327, -2.948), (-0.05004, 0.1896, -3.588), (-0.3163, -0.4175, -4.49), (-0.5042, -0.7177, -5.223), (0.6971, 1.606, -3.056), (0.5531, 1.114, -3.788), (0.4198, 0.637, -4.931), (0.3106, 0.4731, -5.785), (-1.867, -2.775, -8.726), (-1.409, -2.747, -4.422), (-1.422, 1.198, -8.715), (-0.7047, 0.9863, -8.952), (-0.2569, 0.9053, -4.616), (-1.034, 1.021, -4.26), (-2.899, -1.282, -8.292), (-2.379, 0.6809, -8.402), (-1.979, 0.4464, -3.99), (-2.286, -1.38, -3.977), (-0.01776, -0.2316, -9.301), (-0.4069, -2.342, -9.228), (0.1328, -1.265, -9.435), (0.1581, -2.463, -4.857), (0.3759, -0.3339, -4.898), (0.7415, -1.538, -5.108), (-1.728, -3.028, -6.557), (-1.312, 1.62, -6.426), (-0.4165, 1.23, -6.792), (-2.869, -1.361, -6.063), (-2.382, 1.11, -6.075), (0.3648, -0.2158, -7.189), (0.729, -1.602, -7.35), (0.1621, -2.852, -7.137), (-1.516, -3.002, -5.321), (-1.024, 1.131, -8.867), (-1.166, 1.427, -5.188), (-0.6023, 1.022, -4.426), (-0.5749, 1.174, -8.041), (-2.728, -0.3001, -8.339), (-2.627, -1.439, -4.851), (-2.198, -0.372, -3.928), (-2.463, 1.089, -7.351), (-1.934, -2.203, -4.166), (-2.472, -2.182, -8.535), (-1.906, 1.073, -8.547), (-1.537, 0.7969, -4.085), (0.08525, -0.7143, -9.407), (0.4379, -0.3124, -5.912), (0.6048, -0.9938, -5.006), (0.5395, -1.579, -8.571), (-0.03316, -1.821, -9.366), (0.564, -1.996, -4.994), (-0.01322, -2.758, -8.365), (-0.3577, 0.3948, -9.174), (-1.137, -2.708, -8.995), (-0.6261, -2.727, -4.616), (0.06006, 0.3871, -4.731), (-1.824, -2.925, -7.808), (-1.431, 1.579, -7.691), (-0.3163, 1.104, -5.535), (-2.932, -1.258, -7.337), (-2.172, 0.8174, -4.859), (0.1808, -0.2723, -8.418), (0.8014, -1.63, -6.067), (0.2604, -2.817, -5.866), (0.5788, -2.261, -7.282), (0.6013, -0.9349, -7.3), (-2.45, -2.393, -6.278), (-2.731, -0.01113, -6.024), (-0.728, -3.135, -6.863), (-0.8487, 1.504, -6.608), (-1.859, 1.514, -6.236), (0.001413, 0.5887, -6.999), (-0.1764, 0.5138, -8.238), (-1.959, 1.477, -7.507), (-0.9876, 1.461, -7.864), (-0.8657, -3.031, -8.102), (-2.801, 0.03135, -7.3), (-2.213, -2.404, -5.056), (0.4188, -0.9491, -8.524), (0.3916, -2.2, -8.506), (0.6582, -2.255, -6.004), (0.6772, -0.9946, -6.019), (-2.525, -2.295, -7.541), (-2.502, -0.2201, -4.812), (-0.5755, -3.099, -5.609), (-0.7269, 1.356, -5.359), (-1.681, 1.26, -5.009), (0.08177, 0.4672, -5.731), (-0.5189, 0.1672, -9.266), (-0.7436, -0.1705, -9.197), (-1.096, -0.6025, -9.074), (-1.523, -1.111, -8.93), (-2.035, -1.735, -8.783), (0.2871, -1.355, -4.75), (-0.05694, -0.5359, -4.603), (-0.3471, 0.3905, -4.436), (-0.2519, -1.776, -4.559), (-0.697, -0.8107, -4.375), (-0.9089, 0.2966, -4.23), (-1.114, -2.064, -4.287), (-1.533, -1.106, -4.094), (-1.586, -0.004665, -3.996)], [], [(113, 55, 10, 47), (112, 54, 9, 48), (111, 80, 22, 66), (110, 44, 11, 49), (109, 81, 17, 58), (108, 83, 27, 76), (107, 36, 8, 32), (106, 37, 7, 35), (105, 38, 6, 30), (104, 39, 5, 34), (103, 40, 4, 28), (102, 41, 3, 33), (101, 42, 9, 54), (100, 43, 11, 44), (99, 45, 10, 55), (98, 84, 18, 63), (97, 56, 19, 46), (96, 73, 27, 83), (95, 82, 24, 69), (94, 53, 15, 60), (93, 52, 14, 61), (50, 31, 118, 119), (91, 57, 18, 84), (90, 46, 19, 64), (89, 67, 23, 68), (88, 70, 25, 71), (86, 70, 24, 76), (85, 78, 16, 59), (2, 51, 120, 1), (29, 50, 119, 117), (68, 23, 78, 85), (72, 86, 76, 27), (26, 75, 86, 72), (75, 25, 70, 86), (72, 87, 74, 26), (27, 73, 87, 72), (67, 88, 71, 23), (22, 69, 88, 67), (69, 24, 70, 88), (20, 92, 125, 115), (61, 107, 12, 62), (66, 22, 67, 89), (53, 90, 64, 15), (5, 49, 90, 53), (49, 11, 46, 90), (74, 91, 84, 26), (28, 105, 13, 92), (107, 32, 77, 12), (59, 103, 20, 65), (105, 30, 79, 13), (66, 89, 29, 51), (30, 6, 52, 93), (52, 94, 60, 14), (6, 34, 94, 52), (34, 5, 53, 94), (80, 95, 69, 22), (8, 35, 95, 80), (35, 7, 82, 95), (45, 96, 83, 10), (43, 97, 46, 11), (81, 98, 63, 17), (25, 75, 98, 81), (75, 26, 84, 98), (56, 99, 55, 19), (42, 100, 44, 9), (57, 101, 54, 18), (40, 102, 33, 4), (16, 58, 102, 40), (58, 17, 41, 102), (103, 28, 92, 20), (89, 68, 50, 29), (59, 16, 40, 103), (38, 104, 34, 6), (4, 33, 104, 38), (33, 3, 39, 104), (68, 85, 31, 50), (30, 93, 21, 79), (28, 4, 38, 105), (36, 106, 35, 8), (14, 60, 106, 36), (60, 15, 37, 106), (85, 59, 65, 31), (93, 61, 62, 21), (61, 14, 36, 107), (82, 108, 76, 24), (7, 47, 108, 82), (47, 10, 83, 108), (78, 109, 58, 16), (23, 71, 109, 78), (71, 25, 81, 109), (39, 110, 49, 5), (3, 48, 110, 39), (48, 9, 44, 110), (32, 111, 2, 77), (111, 66, 51, 2), (32, 8, 80, 111), (41, 112, 48, 3), (17, 63, 112, 41), (63, 18, 54, 112), (37, 113, 47, 7), (15, 64, 113, 37), (64, 19, 55, 113), (79, 21, 116, 124), (31, 65, 122, 118), (62, 12, 0, 121), (77, 2, 1, 123), (21, 62, 121, 116), (12, 77, 123, 0), (13, 79, 124, 114), (92, 13, 114, 125), (65, 20, 115, 122), (51, 29, 117, 120), (120, 117, 131, 134), (0, 123, 137, 126), (123, 1, 127, 137), (117, 119, 133, 131), (121, 0, 126, 135), (119, 118, 132, 133), (1, 120, 134, 127), (118, 122, 136, 132), (122, 115, 129, 136), (115, 125, 139, 129), (124, 116, 130, 138), (114, 124, 138, 128), (116, 121, 135, 130), (125, 114, 128, 139), (137, 127, 140, 126), (127, 134, 142, 140), (134, 131, 144, 142), (131, 133, 132, 144), (126, 140, 141, 135), (140, 142, 143, 141), (142, 144, 145, 143), (144, 132, 136, 145), (135, 141, 138, 130), (141, 143, 128, 138), (143, 145, 139, 128), (145, 136, 129, 139), (73, 96, 155, 151), (101, 57, 150, 159), (74, 87, 153, 152), (42, 101, 159, 146), (99, 56, 149, 157), (87, 73, 151, 153), (97, 43, 147, 156), (91, 74, 152, 154), (45, 99, 157, 148), (56, 97, 156, 149), (57, 91, 154, 150), (100, 42, 146, 158), (43, 100, 158, 147), (96, 45, 148, 155), (153, 151, 165, 167), (148, 157, 171, 162), (154, 152, 166, 168), (158, 146, 160, 172), (150, 154, 168, 164), (147, 158, 172, 161), (155, 148, 162, 169), (159, 150, 164, 173), (151, 155, 169, 165), (146, 159, 173, 160), (156, 147, 161, 170), (149, 156, 170, 163), (152, 153, 167, 166), (157, 149, 163, 171), (165, 168, 166, 167), (169, 164, 168, 165), (162, 173, 164, 169), (171, 160, 173, 162), (163, 172, 160, 171), (170, 161, 172, 163), (210, 182, 199, 217), (209, 176, 190, 214), (225, 202, 179, 218), (212, 189, 183, 211), (208, 177, 176, 209), (218, 179, 178, 219), (215, 198, 177, 208), (220, 181, 180, 221), (210, 185, 184, 211), (222, 193, 184, 221), (222, 187, 188, 223), (223, 188, 186, 224), (212, 193, 194, 213), (213, 194, 192, 214), (219, 178, 192, 224), (225, 196, 197, 226), (226, 197, 195, 227), (215, 202, 203, 216), (216, 203, 201, 217), (220, 185, 201, 227), (190, 204, 189, 191), (204, 182, 183, 189), (176, 205, 204, 190), (205, 199, 182, 204), (177, 198, 205, 176), (198, 200, 199, 205), (187, 206, 186, 188), (206, 207, 175, 186), (207, 196, 174, 175), (180, 181, 206, 187), (181, 195, 207, 206), (195, 197, 196, 207), (200, 216, 217, 199), (198, 215, 216, 200), (191, 213, 214, 190), (189, 212, 213, 191), (182, 210, 211, 183), (202, 215, 208, 179), (179, 208, 209, 178), (193, 212, 211, 184), (178, 209, 214, 192), (185, 210, 217, 201), (181, 220, 227, 195), (203, 226, 227, 201), (202, 225, 226, 203), (175, 219, 224, 186), (194, 223, 224, 192), (193, 222, 223, 194), (187, 222, 221, 180), (185, 220, 221, 184), (174, 218, 219, 175), (196, 225, 218, 174), (274, 244, 251, 279), (262, 239, 234, 273), (290, 257, 240, 267), (263, 237, 238, 264), (264, 238, 236, 266), (269, 231, 232, 270), (270, 232, 230, 272), (268, 233, 245, 277), (275, 243, 242, 276), (284, 250, 229, 260), (279, 251, 253, 280), (280, 253, 252, 282), (282, 252, 250, 284), (260, 229, 259, 286), (286, 259, 258, 288), (288, 258, 257, 290), (255, 289, 291, 256), (289, 288, 290, 291), (254, 287, 289, 255), (287, 286, 288, 289), (228, 261, 287, 254), (261, 260, 286, 287), (249, 283, 285, 247), (283, 282, 284, 285), (248, 281, 283, 249), (281, 280, 282, 283), (246, 278, 281, 248), (278, 279, 280, 281), (247, 285, 261, 228), (285, 284, 260, 261), (244, 274, 277, 245), (274, 275, 276, 277), (231, 269, 276, 242), (269, 268, 277, 276), (235, 271, 273, 234), (271, 270, 272, 273), (233, 268, 271, 235), (268, 269, 270, 271), (241, 265, 267, 240), (265, 264, 266, 267), (239, 262, 265, 241), (262, 263, 264, 265), (256, 291, 266, 236), (291, 290, 267, 266), (237, 263, 272, 230), (263, 262, 273, 272), (243, 275, 278, 246), (275, 274, 279, 278), (234, 239, 296, 294), (259, 229, 292, 307), (250, 252, 303, 301), (244, 245, 300, 299), (235, 234, 294, 295), (253, 251, 302, 304), (240, 257, 305, 297), (241, 240, 297, 298), (257, 258, 306, 305), (258, 259, 307, 306), (229, 250, 301, 292), (252, 253, 304, 303), (233, 235, 295, 293), (239, 241, 298, 296), (251, 244, 299, 302), (245, 233, 293, 300), (298, 297, 294, 296), (297, 305, 295, 294), (305, 306, 293, 295), (306, 307, 300, 293), (307, 292, 299, 300), (292, 301, 302, 299), (301, 303, 304, 302), (254, 308, 247, 228), (308, 312, 249, 247), (312, 246, 248, 249), (255, 309, 308, 254), (309, 313, 312, 308), (313, 243, 246, 312), (256, 310, 309, 255), (310, 314, 313, 309), (314, 242, 243, 313), (236, 311, 310, 256), (311, 315, 314, 310), (315, 231, 242, 314), (238, 237, 311, 236), (237, 230, 315, 311), (230, 232, 231, 315), (429, 371, 326, 363), (428, 370, 325, 364), (427, 396, 338, 382), (426, 360, 327, 365), (425, 397, 333, 374), (424, 399, 343, 392), (423, 352, 324, 348), (422, 353, 323, 351), (421, 354, 322, 346), (420, 355, 321, 350), (419, 356, 320, 344), (418, 357, 319, 349), (417, 358, 325, 370), (416, 359, 327, 360), (415, 361, 326, 371), (414, 400, 334, 379), (413, 372, 335, 362), (412, 389, 343, 399), (411, 398, 340, 385), (410, 369, 331, 376), (409, 368, 330, 377), (366, 347, 434, 435), (407, 373, 334, 400), (406, 362, 335, 380), (405, 383, 339, 384), (404, 386, 341, 387), (402, 386, 340, 392), (401, 394, 332, 375), (318, 367, 436, 317), (345, 366, 435, 433), (384, 339, 394, 401), (388, 402, 392, 343), (342, 391, 402, 388), (391, 341, 386, 402), (388, 403, 390, 342), (343, 389, 403, 388), (383, 404, 387, 339), (338, 385, 404, 383), (385, 340, 386, 404), (336, 408, 441, 431), (377, 423, 328, 378), (382, 338, 383, 405), (369, 406, 380, 331), (321, 365, 406, 369), (365, 327, 362, 406), (390, 407, 400, 342), (344, 421, 329, 408), (423, 348, 393, 328), (375, 419, 336, 381), (421, 346, 395, 329), (382, 405, 345, 367), (346, 322, 368, 409), (368, 410, 376, 330), (322, 350, 410, 368), (350, 321, 369, 410), (396, 411, 385, 338), (324, 351, 411, 396), (351, 323, 398, 411), (361, 412, 399, 326), (359, 413, 362, 327), (397, 414, 379, 333), (341, 391, 414, 397), (391, 342, 400, 414), (372, 415, 371, 335), (358, 416, 360, 325), (373, 417, 370, 334), (356, 418, 349, 320), (332, 374, 418, 356), (374, 333, 357, 418), (419, 344, 408, 336), (405, 384, 366, 345), (375, 332, 356, 419), (354, 420, 350, 322), (320, 349, 420, 354), (349, 319, 355, 420), (384, 401, 347, 366), (346, 409, 337, 395), (344, 320, 354, 421), (352, 422, 351, 324), (330, 376, 422, 352), (376, 331, 353, 422), (401, 375, 381, 347), (409, 377, 378, 337), (377, 330, 352, 423), (398, 424, 392, 340), (323, 363, 424, 398), (363, 326, 399, 424), (394, 425, 374, 332), (339, 387, 425, 394), (387, 341, 397, 425), (355, 426, 365, 321), (319, 364, 426, 355), (364, 325, 360, 426), (348, 427, 318, 393), (427, 382, 367, 318), (348, 324, 396, 427), (357, 428, 364, 319), (333, 379, 428, 357), (379, 334, 370, 428), (353, 429, 363, 323), (331, 380, 429, 353), (380, 335, 371, 429), (395, 337, 432, 440), (347, 381, 438, 434), (378, 328, 316, 437), (393, 318, 317, 439), (337, 378, 437, 432), (328, 393, 439, 316), (329, 395, 440, 430), (408, 329, 430, 441), (381, 336, 431, 438), (367, 345, 433, 436), (436, 433, 447, 450), (316, 439, 453, 442), (439, 317, 443, 453), (433, 435, 449, 447), (437, 316, 442, 451), (435, 434, 448, 449), (317, 436, 450, 443), (434, 438, 452, 448), (438, 431, 445, 452), (431, 441, 455, 445), (440, 432, 446, 454), (430, 440, 454, 444), (432, 437, 451, 446), (441, 430, 444, 455), (453, 443, 456, 442), (443, 450, 458, 456), (450, 447, 460, 458), (447, 449, 448, 460), (442, 456, 457, 451), (456, 458, 459, 457), (458, 460, 461, 459), (460, 448, 452, 461), (451, 457, 454, 446), (457, 459, 444, 454), (459, 461, 455, 444), (461, 452, 445, 455), (389, 412, 471, 467), (417, 373, 466, 475), (390, 403, 469, 468), (358, 417, 475, 462), (415, 372, 465, 473), (403, 389, 467, 469), (413, 359, 463, 472), (407, 390, 468, 470), (361, 415, 473, 464), (372, 413, 472, 465), (373, 407, 470, 466), (416, 358, 462, 474), (359, 416, 474, 463), (412, 361, 464, 471), (469, 467, 481, 483), (464, 473, 487, 478), (470, 468, 482, 484), (474, 462, 476, 488), (466, 470, 484, 480), (463, 474, 488, 477), (471, 464, 478, 485), (475, 466, 480, 489), (467, 471, 485, 481), (462, 475, 489, 476), (472, 463, 477, 486), (465, 472, 486, 479), (468, 469, 483, 482), (473, 465, 479, 487), (481, 484, 482, 483), (485, 480, 484, 481), (478, 489, 480, 485), (487, 476, 489, 478), (479, 488, 476, 487), (486, 477, 488, 479), (569, 537, 504, 528), (568, 526, 495, 516), (567, 517, 494, 540), (566, 536, 491, 514), (565, 521, 498, 542), (564, 524, 490, 538), (563, 529, 505, 544), (562, 532, 503, 545), (561, 546, 513, 533), (560, 547, 512, 530), (559, 548, 506, 514), (558, 549, 510, 522), (557, 550, 506, 538), (556, 551, 508, 518), (555, 552, 507, 539), (554, 553, 511, 543), (534, 554, 543, 500), (493, 518, 554, 534), (518, 508, 553, 554), (525, 555, 539, 492), (497, 522, 555, 525), (522, 510, 552, 555), (515, 556, 518, 493), (492, 539, 556, 515), (539, 507, 551, 556), (535, 557, 538, 490), (501, 533, 557, 535), (533, 513, 550, 557), (519, 558, 522, 497), (496, 541, 558, 519), (541, 509, 549, 558), (523, 559, 514, 491), (499, 520, 559, 523), (520, 509, 548, 559), (527, 560, 530, 502), (500, 543, 560, 527), (543, 511, 547, 560), (531, 561, 533, 501), (502, 530, 561, 531), (530, 512, 546, 561), (546, 562, 545, 513), (512, 544, 562, 546), (544, 505, 532, 562), (547, 563, 544, 512), (511, 528, 563, 547), (528, 504, 529, 563), (548, 564, 538, 506), (509, 541, 564, 548), (541, 496, 524, 564), (549, 565, 542, 510), (509, 520, 565, 549), (520, 499, 521, 565), (550, 566, 514, 506), (513, 545, 566, 550), (545, 503, 536, 566), (551, 567, 540, 508), (507, 516, 567, 551), (516, 495, 517, 567), (552, 568, 516, 507), (510, 542, 568, 552), (542, 498, 526, 568), (553, 569, 528, 511), (508, 540, 569, 553), (540, 494, 537, 569), (534, 500, 527, 570), (493, 534, 570, 515), (570, 527, 502, 571), (515, 570, 571, 492), (571, 502, 531, 572), (492, 571, 572, 525), (572, 531, 501, 573), (525, 572, 573, 497), (573, 501, 535, 574), (497, 573, 574, 519), (574, 535, 490, 524), (519, 574, 524, 496), (532, 505, 529, 575), (503, 532, 575, 578), (536, 503, 578, 581), (491, 536, 581, 523), (575, 529, 504, 576), (578, 575, 576, 579), (581, 578, 579, 582), (523, 581, 582, 499), (576, 504, 537, 577), (579, 576, 577, 580), (582, 579, 580, 583), (499, 582, 583, 521), (577, 537, 494, 517), (580, 577, 517, 495), (583, 580, 495, 526), (521, 583, 526, 498), (663, 631, 598, 622), (662, 620, 589, 610), (661, 611, 588, 634), (660, 630, 585, 608), (659, 615, 592, 636), (658, 618, 584, 632), (657, 623, 599, 638), (656, 626, 597, 639), (655, 640, 607, 627), (654, 641, 606, 624), (653, 642, 600, 608), (652, 643, 604, 616), (651, 644, 600, 632), (650, 645, 602, 612), (649, 646, 601, 633), (648, 647, 605, 637), (628, 648, 637, 594), (587, 612, 648, 628), (612, 602, 647, 648), (619, 649, 633, 586), (591, 616, 649, 619), (616, 604, 646, 649), (609, 650, 612, 587), (586, 633, 650, 609), (633, 601, 645, 650), (629, 651, 632, 584), (595, 627, 651, 629), (627, 607, 644, 651), (613, 652, 616, 591), (590, 635, 652, 613), (635, 603, 643, 652), (617, 653, 608, 585), (593, 614, 653, 617), (614, 603, 642, 653), (621, 654, 624, 596), (594, 637, 654, 621), (637, 605, 641, 654), (625, 655, 627, 595), (596, 624, 655, 625), (624, 606, 640, 655), (640, 656, 639, 607), (606, 638, 656, 640), (638, 599, 626, 656), (641, 657, 638, 606), (605, 622, 657, 641), (622, 598, 623, 657), (642, 658, 632, 600), (603, 635, 658, 642), (635, 590, 618, 658), (643, 659, 636, 604), (603, 614, 659, 643), (614, 593, 615, 659), (644, 660, 608, 600), (607, 639, 660, 644), (639, 597, 630, 660), (645, 661, 634, 602), (601, 610, 661, 645), (610, 589, 611, 661), (646, 662, 610, 601), (604, 636, 662, 646), (636, 592, 620, 662), (647, 663, 622, 605), (602, 634, 663, 647), (634, 588, 631, 663), (628, 594, 621, 664), (587, 628, 664, 609), (664, 621, 596, 665), (609, 664, 665, 586), (665, 596, 625, 666), (586, 665, 666, 619), (666, 625, 595, 667), (619, 666, 667, 591), (667, 595, 629, 668), (591, 667, 668, 613), (668, 629, 584, 618), (613, 668, 618, 590), (626, 599, 623, 669), (597, 626, 669, 672), (630, 597, 672, 675), (585, 630, 675, 617), (669, 623, 598, 670), (672, 669, 670, 673), (675, 672, 673, 676), (617, 675, 676, 593), (670, 598, 631, 671), (673, 670, 671, 674), (676, 673, 674, 677), (593, 676, 677, 615), (671, 631, 588, 611), (674, 671, 611, 589), (677, 674, 589, 620), (615, 677, 620, 592), (757, 725, 692, 716), (756, 714, 683, 704), (755, 705, 682, 728), (754, 724, 679, 702), (753, 709, 686, 730), (752, 712, 678, 726), (751, 717, 693, 732), (750, 720, 691, 733), (749, 734, 701, 721), (748, 735, 700, 718), (747, 736, 694, 702), (746, 737, 698, 710), (745, 738, 694, 726), (744, 739, 696, 706), (743, 740, 695, 727), (742, 741, 699, 731), (722, 742, 731, 688), (681, 706, 742, 722), (706, 696, 741, 742), (713, 743, 727, 680), (685, 710, 743, 713), (710, 698, 740, 743), (703, 744, 706, 681), (680, 727, 744, 703), (727, 695, 739, 744), (723, 745, 726, 678), (689, 721, 745, 723), (721, 701, 738, 745), (707, 746, 710, 685), (684, 729, 746, 707), (729, 697, 737, 746), (711, 747, 702, 679), (687, 708, 747, 711), (708, 697, 736, 747), (715, 748, 718, 690), (688, 731, 748, 715), (731, 699, 735, 748), (719, 749, 721, 689), (690, 718, 749, 719), (718, 700, 734, 749), (734, 750, 733, 701), (700, 732, 750, 734), (732, 693, 720, 750), (735, 751, 732, 700), (699, 716, 751, 735), (716, 692, 717, 751), (736, 752, 726, 694), (697, 729, 752, 736), (729, 684, 712, 752), (737, 753, 730, 698), (697, 708, 753, 737), (708, 687, 709, 753), (738, 754, 702, 694), (701, 733, 754, 738), (733, 691, 724, 754), (739, 755, 728, 696), (695, 704, 755, 739), (704, 683, 705, 755), (740, 756, 704, 695), (698, 730, 756, 740), (730, 686, 714, 756), (741, 757, 716, 699), (696, 728, 757, 741), (728, 682, 725, 757), (722, 688, 715, 758), (681, 722, 758, 703), (758, 715, 690, 759), (703, 758, 759, 680), (759, 690, 719, 760), (680, 759, 760, 713), (760, 719, 689, 761), (713, 760, 761, 685), (761, 689, 723, 762), (685, 761, 762, 707), (762, 723, 678, 712), (707, 762, 712, 684), (720, 693, 717, 763), (691, 720, 763, 766), (724, 691, 766, 769), (679, 724, 769, 711), (763, 717, 692, 764), (766, 763, 764, 767), (769, 766, 767, 770), (711, 769, 770, 687), (764, 692, 725, 765), (767, 764, 765, 768), (770, 767, 768, 771), (687, 770, 771, 709), (765, 725, 682, 705), (768, 765, 705, 683), (771, 768, 683, 714), (709, 771, 714, 686), (818, 788, 795, 823), (806, 783, 778, 817), (834, 801, 784, 811), (807, 781, 782, 808), (808, 782, 780, 810), (813, 775, 776, 814), (814, 776, 774, 816), (812, 777, 789, 821), (819, 787, 786, 820), (828, 794, 773, 804), (823, 795, 797, 824), (824, 797, 796, 826), (826, 796, 794, 828), (804, 773, 803, 830), (830, 803, 802, 832), (832, 802, 801, 834), (799, 833, 835, 800), (833, 832, 834, 835), (798, 831, 833, 799), (831, 830, 832, 833), (772, 805, 831, 798), (805, 804, 830, 831), (793, 827, 829, 791), (827, 826, 828, 829), (792, 825, 827, 793), (825, 824, 826, 827), (790, 822, 825, 792), (822, 823, 824, 825), (791, 829, 805, 772), (829, 828, 804, 805), (788, 818, 821, 789), (818, 819, 820, 821), (775, 813, 820, 786), (813, 812, 821, 820), (779, 815, 817, 778), (815, 814, 816, 817), (777, 812, 815, 779), (812, 813, 814, 815), (785, 809, 811, 784), (809, 808, 810, 811), (783, 806, 809, 785), (806, 807, 808, 809), (800, 835, 810, 780), (835, 834, 811, 810), (781, 807, 816, 774), (807, 806, 817, 816), (787, 819, 822, 790), (819, 818, 823, 822), (778, 783, 840, 838), (803, 773, 836, 851), (794, 796, 847, 845), (788, 789, 844, 843), (779, 778, 838, 839), (797, 795, 846, 848), (784, 801, 849, 841), (785, 784, 841, 842), (801, 802, 850, 849), (802, 803, 851, 850), (773, 794, 845, 836), (796, 797, 848, 847), (777, 779, 839, 837), (783, 785, 842, 840), (795, 788, 843, 846), (789, 777, 837, 844), (842, 841, 838, 840), (841, 849, 839, 838), (849, 850, 837, 839), (850, 851, 844, 837), (851, 836, 843, 844), (836, 845, 846, 843), (845, 847, 848, 846), (798, 852, 791, 772), (852, 856, 793, 791), (856, 790, 792, 793), (799, 853, 852, 798), (853, 857, 856, 852), (857, 787, 790, 856), (800, 854, 853, 799), (854, 858, 857, 853), (858, 786, 787, 857), (780, 855, 854, 800), (855, 859, 858, 854), (859, 775, 786, 858), (782, 781, 855, 780), (781, 774, 859, 855), (774, 776, 775, 859), (939, 907, 874, 898), (938, 896, 865, 886), (937, 887, 864, 910), (936, 906, 861, 884), (935, 891, 868, 912), (934, 894, 860, 908), (933, 899, 875, 914), (932, 902, 873, 915), (931, 916, 883, 903), (930, 917, 882, 900), (929, 918, 876, 884), (928, 919, 880, 892), (927, 920, 876, 908), (926, 921, 878, 888), (925, 922, 877, 909), (924, 923, 881, 913), (904, 924, 913, 870), (863, 888, 924, 904), (888, 878, 923, 924), (895, 925, 909, 862), (867, 892, 925, 895), (892, 880, 922, 925), (885, 926, 888, 863), (862, 909, 926, 885), (909, 877, 921, 926), (905, 927, 908, 860), (871, 903, 927, 905), (903, 883, 920, 927), (889, 928, 892, 867), (866, 911, 928, 889), (911, 879, 919, 928), (893, 929, 884, 861), (869, 890, 929, 893), (890, 879, 918, 929), (897, 930, 900, 872), (870, 913, 930, 897), (913, 881, 917, 930), (901, 931, 903, 871), (872, 900, 931, 901), (900, 882, 916, 931), (916, 932, 915, 883), (882, 914, 932, 916), (914, 875, 902, 932), (917, 933, 914, 882), (881, 898, 933, 917), (898, 874, 899, 933), (918, 934, 908, 876), (879, 911, 934, 918), (911, 866, 894, 934), (919, 935, 912, 880), (879, 890, 935, 919), (890, 869, 891, 935), (920, 936, 884, 876), (883, 915, 936, 920), (915, 873, 906, 936), (921, 937, 910, 878), (877, 886, 937, 921), (886, 865, 887, 937), (922, 938, 886, 877), (880, 912, 938, 922), (912, 868, 896, 938), (923, 939, 898, 881), (878, 910, 939, 923), (910, 864, 907, 939), (904, 870, 897, 940), (863, 904, 940, 885), (940, 897, 872, 941), (885, 940, 941, 862), (941, 872, 901, 942), (862, 941, 942, 895), (942, 901, 871, 943), (895, 942, 943, 867), (943, 871, 905, 944), (867, 943, 944, 889), (944, 905, 860, 894), (889, 944, 894, 866), (902, 875, 899, 945), (873, 902, 945, 948), (906, 873, 948, 951), (861, 906, 951, 893), (945, 899, 874, 946), (948, 945, 946, 949), (951, 948, 949, 952), (893, 951, 952, 869), (946, 874, 907, 947), (949, 946, 947, 950), (952, 949, 950, 953), (869, 952, 953, 891), (947, 907, 864, 887), (950, 947, 887, 865), (953, 950, 865, 896), (891, 953, 896, 868)])
me_cube_005.polygons.foreach_set('use_smooth', [True] * 936)
me_cube_005.use_remesh_preserve_volume = False
me_cube_005.use_remesh_preserve_attributes = False
me_cube_005.use_mirror_vertex_groups = False
me_cube_005.update()

# ---- objects
ob_collidercrap = bpy.data.objects.new('ColliderCrap', me_cube_014)
ob_newrockpillar = bpy.data.objects.new('NewRockPillar', me_cube_005)

# ---- transforms, parenting, visibility, modifiers, constraints
ob_collidercrap.location = (0.0, 0.0, 0.0)
ob_collidercrap.lineart.crease_threshold = 0.0
ob_newrockpillar.location = (0.0, 0.0, 0.0)
ob_newrockpillar.lineart.crease_threshold = 0.0

# ---- collection membership
col_collection_1.objects.link(ob_collidercrap)
col_collection_1.objects.link(ob_newrockpillar)

# ---- scene / render settings (as saved in the file)
scene.frame_start = 1; scene.frame_end = 250; scene.frame_set(1)
scene.render.engine = 'BLENDER_EEVEE_NEXT'
scene.render.resolution_percentage = 50
scene.render.dither_intensity = 0.0
scene.cycles.use_denoising = False
scene.cycles.samples = 128
scene.cycles.sampling_pattern = 'TABULATED_SOBOL'
scene.cycles.use_adaptive_sampling = False
scene.cycles.use_light_tree = False
scene.cycles.blur_glossy = 0.0
scene.cycles.sample_clamp_indirect = 0.0
scene.view_settings.view_transform = 'Standard'
bpy.context.view_layer.update()

# ---- added for rendering (the .blend has no active camera and no usable light): camera, sun
cam_auto = bpy.data.cameras.new('AutoCamera')
cam_auto.lens = 50.0
cam_auto.sensor_width = 36.0
cam_auto.clip_end = 1000.0
ob_auto_camera = bpy.data.objects.new('AutoCamera', cam_auto)
scene.collection.objects.link(ob_auto_camera)
ob_auto_camera.location = (13.6335, -16.4191, 5.55734)
ob_auto_camera.rotation_euler = (1.09748, -7.21219e-08, 0.694738)
scene.camera = ob_auto_camera
light_auto_sun = bpy.data.lights.new('AutoSun', 'SUN')
light_auto_sun.energy = 3.0
light_auto_sun.angle = 0.0523599
ob_auto_sun = bpy.data.objects.new('AutoSun', light_auto_sun)
scene.collection.objects.link(ob_auto_sun)
ob_auto_sun.rotation_euler = (0.872665, 0.174533, 0.523599)
bpy.context.view_layer.update()
